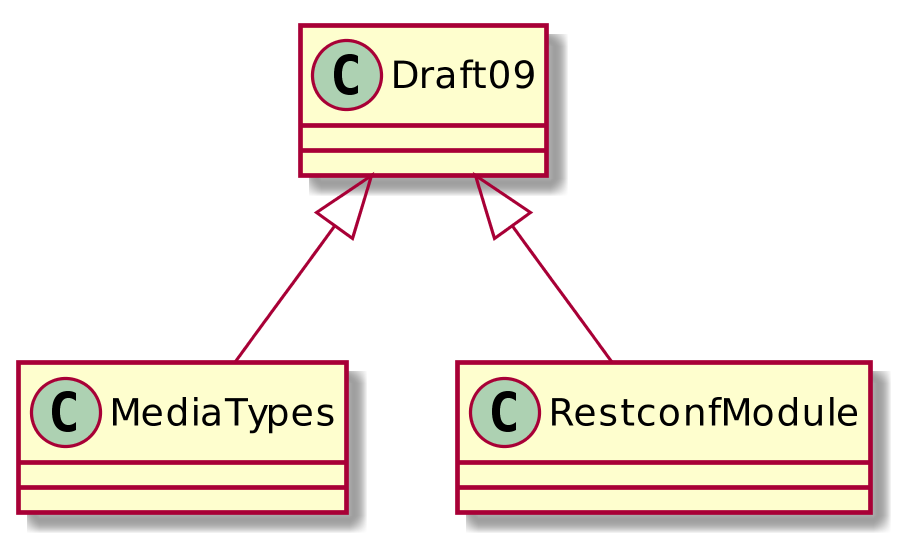

The diagram above was rendered by PlantUML. Its source (embedded in the PNG):
@startuml
skinparam dpi 300

class Draft09
class MediaTypes
class RestconfModule

Draft09 <|-- MediaTypes
Draft09 <|-- RestconfModule
@enduml